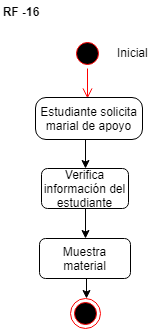

The diagram above was exported from draw.io. Its source (the exported page's mxGraphModel, read from the mxfile embedded in the PNG):
<mxGraphModel dx="800" dy="-705" grid="1" gridSize="10" guides="1" tooltips="1" connect="1" arrows="1" fold="1" page="1" pageScale="1" pageWidth="827" pageHeight="1169" math="0" shadow="0">
  <root>
    <mxCell id="0" />
    <mxCell id="1" parent="0" />
    <mxCell id="92GELiXZUqZ_FQPuZ2M5-220" value="&lt;b&gt;RF -16&lt;/b&gt;" style="text;html=1;strokeColor=none;fillColor=none;align=center;verticalAlign=middle;whiteSpace=wrap;rounded=0;" vertex="1" parent="1">
      <mxGeometry x="160" y="1302.5" width="40" height="20" as="geometry" />
    </mxCell>
    <mxCell id="92GELiXZUqZ_FQPuZ2M5-332" value="" style="ellipse;html=1;shape=startState;fillColor=#000000;strokeColor=#ff0000;" vertex="1" parent="1">
      <mxGeometry x="232" y="1340" width="30" height="30" as="geometry" />
    </mxCell>
    <mxCell id="92GELiXZUqZ_FQPuZ2M5-333" value="" style="edgeStyle=orthogonalEdgeStyle;html=1;verticalAlign=bottom;endArrow=open;endSize=8;strokeColor=#ff0000;" edge="1" parent="1" source="92GELiXZUqZ_FQPuZ2M5-332">
      <mxGeometry relative="1" as="geometry">
        <mxPoint x="247" y="1400" as="targetPoint" />
      </mxGeometry>
    </mxCell>
    <mxCell id="92GELiXZUqZ_FQPuZ2M5-334" value="Inicial" style="text;html=1;resizable=0;points=[];autosize=1;align=left;verticalAlign=top;spacingTop=-4;" vertex="1" parent="1">
      <mxGeometry x="275" y="1345" width="50" height="20" as="geometry" />
    </mxCell>
    <mxCell id="92GELiXZUqZ_FQPuZ2M5-335" style="edgeStyle=orthogonalEdgeStyle;rounded=0;orthogonalLoop=1;jettySize=auto;html=1;exitX=0.5;exitY=1;exitDx=0;exitDy=0;entryX=0.5;entryY=0;entryDx=0;entryDy=0;" edge="1" parent="1" source="92GELiXZUqZ_FQPuZ2M5-336" target="92GELiXZUqZ_FQPuZ2M5-338">
      <mxGeometry relative="1" as="geometry" />
    </mxCell>
    <mxCell id="92GELiXZUqZ_FQPuZ2M5-336" value="Estudiante solicita marial de apoyo" style="rounded=1;whiteSpace=wrap;html=1;arcSize=25;" vertex="1" parent="1">
      <mxGeometry x="195" y="1399" width="107" height="42" as="geometry" />
    </mxCell>
    <mxCell id="92GELiXZUqZ_FQPuZ2M5-337" style="edgeStyle=orthogonalEdgeStyle;rounded=0;orthogonalLoop=1;jettySize=auto;html=1;exitX=0.5;exitY=1;exitDx=0;exitDy=0;entryX=0.5;entryY=0;entryDx=0;entryDy=0;" edge="1" parent="1" source="92GELiXZUqZ_FQPuZ2M5-338" target="92GELiXZUqZ_FQPuZ2M5-340">
      <mxGeometry relative="1" as="geometry" />
    </mxCell>
    <mxCell id="92GELiXZUqZ_FQPuZ2M5-338" value="Verifica información del estudiante" style="rounded=1;whiteSpace=wrap;html=1;" vertex="1" parent="1">
      <mxGeometry x="201" y="1470" width="87" height="40" as="geometry" />
    </mxCell>
    <mxCell id="92GELiXZUqZ_FQPuZ2M5-339" style="edgeStyle=orthogonalEdgeStyle;rounded=0;orthogonalLoop=1;jettySize=auto;html=1;exitX=0.5;exitY=1;exitDx=0;exitDy=0;entryX=0.5;entryY=0;entryDx=0;entryDy=0;" edge="1" parent="1" source="92GELiXZUqZ_FQPuZ2M5-340">
      <mxGeometry relative="1" as="geometry">
        <mxPoint x="246" y="1600" as="targetPoint" />
      </mxGeometry>
    </mxCell>
    <mxCell id="92GELiXZUqZ_FQPuZ2M5-340" value="Muestra material" style="rounded=1;whiteSpace=wrap;html=1;" vertex="1" parent="1">
      <mxGeometry x="199" y="1540" width="91" height="40" as="geometry" />
    </mxCell>
    <mxCell id="92GELiXZUqZ_FQPuZ2M5-345" value="" style="ellipse;html=1;shape=endState;fillColor=#000000;strokeColor=#ff0000;" vertex="1" parent="1">
      <mxGeometry x="229.5" y="1600" width="30" height="30" as="geometry" />
    </mxCell>
  </root>
</mxGraphModel>